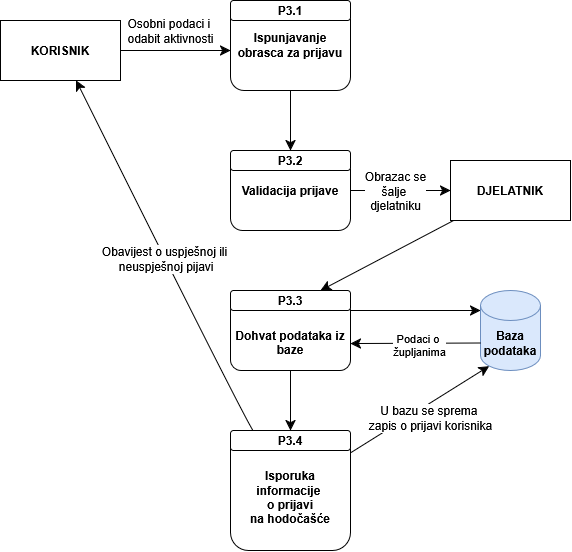

The diagram above was exported from draw.io. Its source (the exported page's mxGraphModel, read from the mxfile embedded in the PNG):
<mxGraphModel dx="723" dy="544" grid="1" gridSize="10" guides="1" tooltips="1" connect="1" arrows="1" fold="1" page="1" pageScale="1" pageWidth="850" pageHeight="1100" math="0" shadow="0">
  <root>
    <mxCell id="0" />
    <mxCell id="1" parent="0" />
    <mxCell id="8UEbDqk-dIBro4yHKkm--135" edge="1" parent="1" source="8UEbDqk-dIBro4yHKkm--136" style="edgeStyle=none;curved=1;rounded=0;orthogonalLoop=1;jettySize=auto;html=1;fontSize=12;startSize=8;endSize=8;" target="8UEbDqk-dIBro4yHKkm--139" value="">
      <mxGeometry relative="1" as="geometry" />
    </mxCell>
    <mxCell id="8UEbDqk-dIBro4yHKkm--136" parent="1" style="rounded=1;whiteSpace=wrap;html=1;" value="&lt;b&gt;Ispunjavanje obrasca za prijavu&lt;/b&gt;" vertex="1">
      <mxGeometry height="90" width="120" x="260" y="280" as="geometry" />
    </mxCell>
    <mxCell id="8UEbDqk-dIBro4yHKkm--137" edge="1" parent="1" source="8UEbDqk-dIBro4yHKkm--139" style="edgeStyle=none;curved=1;rounded=0;orthogonalLoop=1;jettySize=auto;html=1;fontSize=12;startSize=8;endSize=8;" target="8UEbDqk-dIBro4yHKkm--161" value="">
      <mxGeometry relative="1" as="geometry" />
    </mxCell>
    <mxCell id="8UEbDqk-dIBro4yHKkm--138" connectable="0" parent="8UEbDqk-dIBro4yHKkm--137" style="edgeLabel;html=1;align=center;verticalAlign=middle;resizable=0;points=[];fontSize=12;" value="Obrazac se&lt;div&gt;šalje&amp;nbsp;&lt;/div&gt;&lt;div&gt;djelatniku&lt;/div&gt;" vertex="1">
      <mxGeometry relative="1" x="-0.212" y="1" as="geometry">
        <mxPoint x="6" y="1" as="offset" />
      </mxGeometry>
    </mxCell>
    <mxCell id="8UEbDqk-dIBro4yHKkm--139" parent="1" style="rounded=1;whiteSpace=wrap;html=1;" value="&lt;b&gt;Validacija prijave&lt;/b&gt;" vertex="1">
      <mxGeometry height="80" width="120" x="260" y="430" as="geometry" />
    </mxCell>
    <mxCell id="8UEbDqk-dIBro4yHKkm--140" parent="1" style="rounded=1;whiteSpace=wrap;html=1;" value="&lt;b&gt;P3.1&lt;/b&gt;" vertex="1">
      <mxGeometry height="20" width="120" x="260" y="280" as="geometry" />
    </mxCell>
    <mxCell id="8UEbDqk-dIBro4yHKkm--141" parent="1" style="rounded=1;whiteSpace=wrap;html=1;" value="&lt;b&gt;P3.2&lt;/b&gt;" vertex="1">
      <mxGeometry height="20" width="120" x="260" y="430" as="geometry" />
    </mxCell>
    <mxCell id="8UEbDqk-dIBro4yHKkm--142" edge="1" parent="1" source="8UEbDqk-dIBro4yHKkm--144" style="edgeStyle=none;curved=1;rounded=0;orthogonalLoop=1;jettySize=auto;html=1;fontSize=12;startSize=8;endSize=8;" target="8UEbDqk-dIBro4yHKkm--150" value="">
      <mxGeometry relative="1" as="geometry" />
    </mxCell>
    <mxCell id="8UEbDqk-dIBro4yHKkm--144" parent="1" style="rounded=1;whiteSpace=wrap;html=1;" value="&lt;div&gt;&lt;b&gt;&lt;br&gt;&lt;/b&gt;&lt;/div&gt;&lt;b&gt;Dohvat podataka iz baze&lt;/b&gt;" vertex="1">
      <mxGeometry height="70" width="120" x="260" y="580" as="geometry" />
    </mxCell>
    <mxCell id="8UEbDqk-dIBro4yHKkm--145" parent="1" style="rounded=1;whiteSpace=wrap;html=1;" value="&lt;b&gt;P3.3&lt;/b&gt;" vertex="1">
      <mxGeometry height="20" width="120" x="260" y="570" as="geometry" />
    </mxCell>
    <mxCell id="8UEbDqk-dIBro4yHKkm--146" edge="1" parent="1" source="8UEbDqk-dIBro4yHKkm--150" style="edgeStyle=none;curved=1;rounded=0;orthogonalLoop=1;jettySize=auto;html=1;fontSize=12;startSize=8;endSize=8;entryX=0.63;entryY=0.997;entryDx=0;entryDy=0;entryPerimeter=0;" target="8UEbDqk-dIBro4yHKkm--154" value="">
      <mxGeometry relative="1" as="geometry">
        <Array as="points">
          <mxPoint x="270" y="690" />
        </Array>
        <mxPoint x="120" y="750" as="targetPoint" />
      </mxGeometry>
    </mxCell>
    <mxCell id="8UEbDqk-dIBro4yHKkm--147" connectable="0" parent="8UEbDqk-dIBro4yHKkm--146" style="edgeLabel;html=1;align=center;verticalAlign=middle;resizable=0;points=[];fontSize=12;" value="&lt;div&gt;Obavijest o uspješnoj ili&lt;/div&gt;&lt;div&gt;&amp;nbsp;neuspješnoj pijavi&lt;/div&gt;" vertex="1">
      <mxGeometry relative="1" x="-0.0167" y="1" as="geometry">
        <mxPoint as="offset" />
      </mxGeometry>
    </mxCell>
    <mxCell id="8UEbDqk-dIBro4yHKkm--148" edge="1" parent="1" source="8UEbDqk-dIBro4yHKkm--150" style="edgeStyle=none;curved=1;rounded=0;orthogonalLoop=1;jettySize=auto;html=1;fontSize=12;startSize=8;endSize=8;entryX=0.145;entryY=1;entryDx=0;entryDy=-4.35;entryPerimeter=0;" target="8UEbDqk-dIBro4yHKkm--155" value="">
      <mxGeometry relative="1" as="geometry">
        <mxPoint x="520" y="750" as="targetPoint" />
      </mxGeometry>
    </mxCell>
    <mxCell id="8UEbDqk-dIBro4yHKkm--149" connectable="0" parent="8UEbDqk-dIBro4yHKkm--148" style="edgeLabel;html=1;align=center;verticalAlign=middle;resizable=0;points=[];fontSize=12;" value="U bazu se sprema&amp;nbsp;&lt;div&gt;zapis o prijavi korisnika&lt;/div&gt;" vertex="1">
      <mxGeometry relative="1" x="-0.0068" y="1" as="geometry">
        <mxPoint x="11" y="9" as="offset" />
      </mxGeometry>
    </mxCell>
    <mxCell id="8UEbDqk-dIBro4yHKkm--150" parent="1" style="rounded=1;whiteSpace=wrap;html=1;" value="&lt;div&gt;&lt;b&gt;&lt;br&gt;&lt;/b&gt;&lt;/div&gt;&lt;div&gt;&lt;b style=&quot;background-color: transparent; color: light-dark(rgb(0, 0, 0), rgb(255, 255, 255));&quot;&gt;Isporuka informacije&amp;nbsp;&lt;/b&gt;&lt;/div&gt;&lt;div&gt;&lt;b&gt;o prijavi&lt;/b&gt;&lt;/div&gt;&lt;div&gt;&lt;b&gt;na hodočašće&lt;/b&gt;&lt;/div&gt;" vertex="1">
      <mxGeometry height="120" width="120" x="260" y="710" as="geometry" />
    </mxCell>
    <mxCell id="8UEbDqk-dIBro4yHKkm--151" parent="1" style="rounded=1;whiteSpace=wrap;html=1;" value="&lt;b&gt;P3.4&lt;/b&gt;" vertex="1">
      <mxGeometry height="20" width="120" x="260" y="710" as="geometry" />
    </mxCell>
    <mxCell id="8UEbDqk-dIBro4yHKkm--152" edge="1" parent="1" source="8UEbDqk-dIBro4yHKkm--154" style="edgeStyle=none;curved=1;rounded=0;orthogonalLoop=1;jettySize=auto;html=1;fontSize=12;startSize=8;endSize=8;" value="">
      <mxGeometry relative="1" as="geometry">
        <mxPoint x="260" y="330" as="targetPoint" />
      </mxGeometry>
    </mxCell>
    <mxCell id="8UEbDqk-dIBro4yHKkm--153" connectable="0" parent="8UEbDqk-dIBro4yHKkm--152" style="edgeLabel;html=1;align=center;verticalAlign=middle;resizable=0;points=[];fontSize=12;" value="&lt;div&gt;Osobni podaci i&amp;nbsp;&lt;/div&gt;&lt;div&gt;odabit aktivnosti&lt;/div&gt;" vertex="1">
      <mxGeometry relative="1" x="0.048" y="-3" as="geometry">
        <mxPoint x="-8" y="-23" as="offset" />
      </mxGeometry>
    </mxCell>
    <mxCell id="8UEbDqk-dIBro4yHKkm--154" parent="1" style="rounded=0;whiteSpace=wrap;html=1;" value="&lt;b&gt;KORISNIK&lt;/b&gt;" vertex="1">
      <mxGeometry height="60" width="120" x="30" y="300" as="geometry" />
    </mxCell>
    <mxCell id="8UEbDqk-dIBro4yHKkm--155" parent="1" style="shape=cylinder3;whiteSpace=wrap;html=1;boundedLbl=1;backgroundOutline=1;size=15;fillColor=#dae8fc;strokeColor=#6c8ebf;" value="&lt;b&gt;Baza podataka&lt;/b&gt;" vertex="1">
      <mxGeometry height="80" width="60" x="509.99999999999994" y="570" as="geometry" />
    </mxCell>
    <mxCell id="8UEbDqk-dIBro4yHKkm--156" edge="1" parent="1" style="endArrow=classic;html=1;rounded=0;fontSize=12;startSize=8;endSize=8;curved=1;exitX=1;exitY=0.25;exitDx=0;exitDy=0;entryX=0;entryY=0;entryDx=0;entryDy=27.5;entryPerimeter=0;" value="">
      <mxGeometry height="50" relative="1" width="50" as="geometry">
        <mxPoint x="379.99999999999994" y="590" as="sourcePoint" />
        <mxPoint x="509.99999999999994" y="590" as="targetPoint" />
      </mxGeometry>
    </mxCell>
    <mxCell id="8UEbDqk-dIBro4yHKkm--158" edge="1" parent="1" source="8UEbDqk-dIBro4yHKkm--155" style="endArrow=classic;html=1;rounded=0;fontSize=12;startSize=8;endSize=8;curved=1;exitX=0;exitY=0;exitDx=0;exitDy=52.5;exitPerimeter=0;" value="">
      <mxGeometry height="50" relative="1" width="50" as="geometry">
        <mxPoint x="419.99999999999994" y="620" as="sourcePoint" />
        <mxPoint x="379.99999999999994" y="623" as="targetPoint" />
      </mxGeometry>
    </mxCell>
    <mxCell id="8UEbDqk-dIBro4yHKkm--159" connectable="0" parent="8UEbDqk-dIBro4yHKkm--158" style="edgeLabel;html=1;align=center;verticalAlign=middle;resizable=0;points=[];" value="Podaci o&amp;nbsp;&lt;div&gt;župljanima&lt;/div&gt;" vertex="1">
      <mxGeometry relative="1" x="-0.0522" y="2" as="geometry">
        <mxPoint as="offset" />
      </mxGeometry>
    </mxCell>
    <mxCell id="8UEbDqk-dIBro4yHKkm--160" edge="1" parent="1" source="8UEbDqk-dIBro4yHKkm--161" style="edgeStyle=none;curved=1;rounded=0;orthogonalLoop=1;jettySize=auto;html=1;fontSize=12;startSize=8;endSize=8;entryX=0.75;entryY=0;entryDx=0;entryDy=0;" target="8UEbDqk-dIBro4yHKkm--145" value="">
      <mxGeometry relative="1" as="geometry" />
    </mxCell>
    <mxCell id="8UEbDqk-dIBro4yHKkm--161" parent="1" style="rounded=0;whiteSpace=wrap;html=1;" value="&lt;b&gt;DJELATNIK&lt;/b&gt;" vertex="1">
      <mxGeometry height="60" width="120" x="479.99999999999994" y="440" as="geometry" />
    </mxCell>
  </root>
</mxGraphModel>